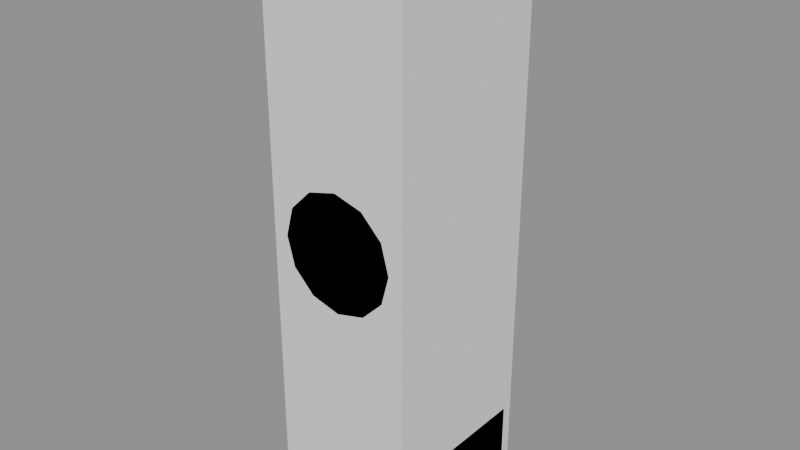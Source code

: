 # Source: Prop_Brk_AssemblyPiece_Prop.blend  (saved by Blender 4.3.34; exported with 4.5.12 LTS)
import bpy
from mathutils import Matrix  # noqa: F401  (used for matrix-valued properties, if any)

bpy.ops.wm.read_factory_settings(use_empty=True)
scene = bpy.context.scene
scene.name = 'Scene'

# ---- materials (node trees are filled in below, after node groups)
mat_prop_brk_assemblypiece_prop_m0 = bpy.data.materials.new('Prop_Brk_AssemblyPiece_Prop_M0')
mat_prop_brk_assemblypiece_prop_m0.diffuse_color = (0.03847, 0.03847, 0.04455, 1.0)
mat_prop_brk_assemblypiece_prop_m1 = bpy.data.materials.new('Prop_Brk_AssemblyPiece_Prop_M1')
mat_prop_brk_assemblypiece_prop_m1.diffuse_color = (0.01992, 0.01891, 0.02899, 1.0)

# ---- material node trees
mat_prop_brk_assemblypiece_prop_m0.use_nodes = True; mat_prop_brk_assemblypiece_prop_m0.node_tree.nodes.clear()
_N = mat_prop_brk_assemblypiece_prop_m0.node_tree.nodes; _L = mat_prop_brk_assemblypiece_prop_m0.node_tree.links
n0 = _N.new('ShaderNodeBsdfPrincipled'); n0.name = 'Principled BSDF'; n0.location = (10, 300)
n0.inputs[0].default_value = (0.03847, 0.03847, 0.04455, 1.0)
n0.inputs[2].default_value = 0.45
n1 = _N.new('ShaderNodeOutputMaterial'); n1.name = 'Material Output'; n1.location = (300, 300)
_L.new(n0.outputs[0], n1.inputs[0])
n1.is_active_output = True
mat_prop_brk_assemblypiece_prop_m1.use_nodes = True; mat_prop_brk_assemblypiece_prop_m1.node_tree.nodes.clear()
_N = mat_prop_brk_assemblypiece_prop_m1.node_tree.nodes; _L = mat_prop_brk_assemblypiece_prop_m1.node_tree.links
n0 = _N.new('ShaderNodeBsdfPrincipled'); n0.name = 'Principled BSDF'; n0.location = (10, 300)
n0.inputs[0].default_value = (0.01992, 0.01891, 0.02899, 1.0)
n0.inputs[2].default_value = 0.6
n1 = _N.new('ShaderNodeOutputMaterial'); n1.name = 'Material Output'; n1.location = (300, 300)
_L.new(n0.outputs[0], n1.inputs[0])
n1.is_active_output = True

# ---- meshes
me_prop_brk_assemblypiece_prop = bpy.data.meshes.new('Prop_Brk_AssemblyPiece_Prop')
me_prop_brk_assemblypiece_prop.from_pydata([(-0.107, -0.107, 0.0), (-0.107, -0.125, 0.018), (-0.125, -0.107, 0.018), (-0.107, -0.125, 0.132), (-0.107, -0.107, 0.15), (-0.125, -0.107, 0.132), (-0.107, 0.107, 0.0), (-0.125, 0.107, 0.018), (-0.107, 0.125, 0.018), (-0.107, 0.107, 0.15), (-0.107, 0.125, 0.132), (-0.125, 0.107, 0.132), (0.107, -0.107, 0.0), (0.125, -0.107, 0.018), (0.107, -0.125, 0.018), (0.107, -0.107, 0.15), (0.107, -0.125, 0.132), (0.125, -0.107, 0.132), (0.107, 0.107, 0.0), (0.107, 0.125, 0.018), (0.125, 0.107, 0.018), (0.107, 0.107, 0.15), (0.125, 0.107, 0.132), (0.107, 0.125, 0.132), (0.1, -0.045, 0.5), (0.0866, -0.045, 0.55), (0.05, -0.045, 0.5866), (6.123e-18, -0.045, 0.6), (-0.05, -0.045, 0.5866), (-0.0866, -0.045, 0.55), (-0.1, -0.045, 0.5), (-0.0866, -0.045, 0.45), (-0.05, -0.045, 0.4134), (-1.837e-17, -0.045, 0.4), (0.05, -0.045, 0.4134), (0.0866, -0.045, 0.45), (0.1, 0.105, 0.5), (0.0866, 0.105, 0.55), (0.05, 0.105, 0.5866), (6.123e-18, 0.105, 0.6), (-0.05, 0.105, 0.5866), (-0.0866, 0.105, 0.55), (-0.1, 0.105, 0.5), (-0.0866, 0.105, 0.45), (-0.05, 0.105, 0.4134), (-1.837e-17, 0.105, 0.4), (0.05, 0.105, 0.4134), (0.0866, 0.105, 0.45), (0.1, -0.165, 0.5), (0.0866, -0.165, 0.55), (0.05, -0.165, 0.5866), (6.123e-18, -0.165, 0.6), (-0.05, -0.165, 0.5866), (-0.0866, -0.165, 0.55), (-0.1, -0.165, 0.5), (-0.0866, -0.165, 0.45), (-0.05, -0.165, 0.4134), (-1.837e-17, -0.165, 0.4), (0.05, -0.165, 0.4134), (0.0866, -0.165, 0.45), (0.02, -0.045, 0.5), (0.01732, -0.045, 0.51), (0.01, -0.045, 0.5173), (1.225e-18, -0.045, 0.52), (-0.01, -0.045, 0.5173), (-0.01732, -0.045, 0.51), (-0.02, -0.045, 0.5), (-0.01732, -0.045, 0.49), (-0.01, -0.045, 0.4827), (-3.674e-18, -0.045, 0.48), (0.01, -0.045, 0.4827), (0.01732, -0.045, 0.49), (-0.04, -0.04, 0.125), (-0.04, -0.04, 0.475), (-0.04, 0.04, 0.125), (-0.04, 0.04, 0.475), (0.04, -0.04, 0.125), (0.04, -0.04, 0.475), (0.04, 0.04, 0.125), (0.04, 0.04, 0.475), (-0.08508, -0.0414, 0.5699), (-0.08458, -0.045, 0.5735), (-0.08814, -0.0414, 0.574), (-0.02713, -0.045, 0.9822), (-0.02662, -0.0414, 0.9858), (-0.03069, -0.0414, 0.9827), (-0.08508, -0.0186, 0.5699), (-0.08814, -0.0186, 0.574), (-0.08458, -0.015, 0.5735), (-0.02662, -0.0186, 0.9858), (-0.02713, -0.015, 0.9822), (-0.03069, -0.0186, 0.9827), (0.02662, -0.0414, 0.5542), (0.03069, -0.0414, 0.5573), (0.02713, -0.045, 0.5578), (0.08508, -0.0414, 0.9701), (0.08458, -0.045, 0.9665), (0.08814, -0.0414, 0.966), (0.02662, -0.0186, 0.5542), (0.02713, -0.015, 0.5578), (0.03069, -0.0186, 0.5573), (0.08508, -0.0186, 0.9701), (0.08814, -0.0186, 0.966), (0.08458, -0.015, 0.9665), (-0.08508, -0.0414, 0.02989), (-0.08458, -0.045, 0.03346), (-0.08814, -0.0414, 0.03396), (-0.02713, -0.045, 0.4422), (-0.02662, -0.0414, 0.4458), (-0.03069, -0.0414, 0.4427), (-0.08508, -0.0186, 0.02989), (-0.08814, -0.0186, 0.03396), (-0.08458, -0.015, 0.03346), (-0.02662, -0.0186, 0.4458), (-0.02713, -0.015, 0.4422), (-0.03069, -0.0186, 0.4427), (0.02662, -0.0414, 0.01419), (0.03069, -0.0414, 0.01726), (0.02713, -0.045, 0.01776), (0.08508, -0.0414, 0.4301), (0.08458, -0.045, 0.4265), (0.08814, -0.0414, 0.426), (0.02662, -0.0186, 0.01419), (0.02713, -0.015, 0.01776), (0.03069, -0.0186, 0.01726), (0.08508, -0.0186, 0.4301), (0.08814, -0.0186, 0.426), (0.08458, -0.015, 0.4265)], [], [(14, 16, 3, 1), (20, 22, 17, 13), (21, 9, 4, 15), (2, 5, 11, 7), (8, 10, 23, 19), (0, 1, 2), (3, 4, 5), (6, 7, 8), (9, 10, 11), (12, 13, 14), (15, 16, 17), (18, 19, 20), (21, 22, 23), (6, 0, 2, 7), (1, 3, 5, 2), (4, 9, 11, 5), (10, 8, 7, 11), (18, 6, 8, 19), (9, 21, 23, 10), (22, 20, 19, 23), (12, 18, 20, 13), (21, 15, 17, 22), (16, 14, 13, 17), (0, 12, 14, 1), (15, 4, 3, 16), (6, 18, 12, 0), (24, 36, 37, 25), (25, 37, 38, 26), (26, 38, 39, 27), (27, 39, 40, 28), (28, 40, 41, 29), (29, 41, 42, 30), (30, 42, 43, 31), (31, 43, 44, 32), (32, 44, 45, 33), (33, 45, 46, 34), (34, 46, 47, 35), (35, 47, 36, 24), (35, 24, 25, 26, 27, 28, 29, 30, 31, 32, 33, 34), (36, 47, 46, 45, 44, 43, 42, 41, 40, 39, 38, 37), (48, 60, 61, 49), (49, 61, 62, 50), (50, 62, 63, 51), (51, 63, 64, 52), (52, 64, 65, 53), (53, 65, 66, 54), (54, 66, 67, 55), (55, 67, 68, 56), (56, 68, 69, 57), (57, 69, 70, 58), (58, 70, 71, 59), (59, 71, 60, 48), (59, 48, 49, 50, 51, 52, 53, 54, 55, 56, 57, 58), (60, 71, 70, 69, 68, 67, 66, 65, 64, 63, 62, 61), (72, 73, 75, 74), (74, 75, 79, 78), (78, 79, 77, 76), (76, 77, 73, 72), (74, 78, 76, 72), (79, 75, 73, 77), (94, 96, 83, 81), (100, 102, 97, 93), (101, 89, 84, 95), (82, 85, 91, 87), (88, 90, 103, 99), (80, 81, 82), (83, 84, 85), (86, 87, 88), (89, 90, 91), (92, 93, 94), (95, 96, 97), (98, 99, 100), (101, 102, 103), (86, 80, 82, 87), (81, 83, 85, 82), (84, 89, 91, 85), (90, 88, 87, 91), (98, 86, 88, 99), (89, 101, 103, 90), (102, 100, 99, 103), (92, 98, 100, 93), (101, 95, 97, 102), (96, 94, 93, 97), (80, 92, 94, 81), (95, 84, 83, 96), (86, 98, 92, 80), (118, 120, 107, 105), (124, 126, 121, 117), (125, 113, 108, 119), (106, 109, 115, 111), (112, 114, 127, 123), (104, 105, 106), (107, 108, 109), (110, 111, 112), (113, 114, 115), (116, 117, 118), (119, 120, 121), (122, 123, 124), (125, 126, 127), (110, 104, 106, 111), (105, 107, 109, 106), (108, 113, 115, 109), (114, 112, 111, 115), (122, 110, 112, 123), (113, 125, 127, 114), (126, 124, 123, 127), (116, 122, 124, 117), (125, 119, 121, 126), (120, 118, 117, 121), (104, 116, 118, 105), (119, 108, 107, 120), (110, 122, 116, 104)])
me_prop_brk_assemblypiece_prop.polygons.foreach_set('material_index', [1, 1, 1, 1, 1, 1, 1, 1, 1, 1, 1, 1, 1, 1, 1, 1, 1, 1, 1, 1, 1, 1, 1, 1, 1, 1, 1, 1, 1, 1, 1, 1, 1, 1, 1, 1, 1, 1, 1, 1, 0, 0, 0, 0, 0, 0, 0, 0, 0, 0, 0, 0, 0, 0, 1, 1, 1, 1, 1, 1, 0, 0, 0, 0, 0, 0, 0, 0, 0, 0, 0, 0, 0, 0, 0, 0, 0, 0, 0, 0, 0, 0, 0, 0, 0, 0, 0, 0, 0, 0, 0, 0, 0, 0, 0, 0, 0, 0, 0, 0, 0, 0, 0, 0, 0, 0, 0, 0, 0, 0, 0, 0])
me_prop_brk_assemblypiece_prop.materials.append(mat_prop_brk_assemblypiece_prop_m0)
me_prop_brk_assemblypiece_prop.materials.append(mat_prop_brk_assemblypiece_prop_m1)
me_prop_brk_assemblypiece_prop.update()
me_ucx_prop_brk_assemblypiece_prop_00 = bpy.data.meshes.new('UCX_Prop_Brk_AssemblyPiece_Prop_00')
me_ucx_prop_brk_assemblypiece_prop_00.from_pydata([(-0.125, -0.165, 0.0), (-0.125, -0.165, 0.9858), (-0.125, 0.125, 0.0), (-0.125, 0.125, 0.9858), (0.125, -0.165, 0.0), (0.125, -0.165, 0.9858), (0.125, 0.125, 0.0), (0.125, 0.125, 0.9858)], [], [(0, 1, 3, 2), (2, 3, 7, 6), (6, 7, 5, 4), (4, 5, 1, 0), (2, 6, 4, 0), (7, 3, 1, 5)])
me_ucx_prop_brk_assemblypiece_prop_00.update()

# ---- objects
ob_prop_brk_assemblypiece_prop = bpy.data.objects.new('Prop_Brk_AssemblyPiece_Prop', me_prop_brk_assemblypiece_prop)
ob_socket_snap_base = bpy.data.objects.new('SOCKET_Snap_Base', None)
ob_ucx_prop_brk_assemblypiece_prop_00 = bpy.data.objects.new('UCX_Prop_Brk_AssemblyPiece_Prop_00', me_ucx_prop_brk_assemblypiece_prop_00)

# ---- transforms, parenting, visibility, modifiers, constraints
ob_prop_brk_assemblypiece_prop.location = (0.0, 0.0, 0.0)
ob_socket_snap_base.parent = ob_prop_brk_assemblypiece_prop
ob_socket_snap_base.location = (0.0, 0.0, 0.0)
ob_socket_snap_base.rotation_mode = 'QUATERNION'
ob_socket_snap_base.rotation_quaternion = (0.0, 0.0, -0.7071, 0.7071)
ob_socket_snap_base.empty_display_type = 'ARROWS'
ob_socket_snap_base.empty_display_size = 0.03
ob_ucx_prop_brk_assemblypiece_prop_00.parent = ob_prop_brk_assemblypiece_prop
ob_ucx_prop_brk_assemblypiece_prop_00.location = (0.0, 0.0, 0.0)
ob_ucx_prop_brk_assemblypiece_prop_00.display_type = 'WIRE'

# ---- collection membership
scene.collection.objects.link(ob_prop_brk_assemblypiece_prop)
scene.collection.objects.link(ob_socket_snap_base)
scene.collection.objects.link(ob_ucx_prop_brk_assemblypiece_prop_00)

# ---- scene / render settings (as saved in the file)
scene.frame_start = 1; scene.frame_end = 250; scene.frame_set(1)
scene.render.engine = 'BLENDER_EEVEE_NEXT'
bpy.context.view_layer.update()

# ---- added for rendering (the .blend has no active camera and no usable light): camera, sun + grey world if the file has none
cam_auto = bpy.data.cameras.new('AutoCamera')
cam_auto.lens = 50.0
cam_auto.sensor_width = 36.0
cam_auto.clip_end = 1000.0
ob_auto_camera = bpy.data.objects.new('AutoCamera', cam_auto)
scene.collection.objects.link(ob_auto_camera)
ob_auto_camera.location = (0.978472, -1.19417, 1.27568)
ob_auto_camera.rotation_euler = (1.09748, -7.21219e-08, 0.694738)
scene.camera = ob_auto_camera
light_auto_sun = bpy.data.lights.new('AutoSun', 'SUN')
light_auto_sun.energy = 3.0
light_auto_sun.angle = 0.0523599
ob_auto_sun = bpy.data.objects.new('AutoSun', light_auto_sun)
scene.collection.objects.link(ob_auto_sun)
ob_auto_sun.rotation_euler = (0.872665, 0.174533, 0.523599)
if scene.world is None:
    world_auto = bpy.data.worlds.new('AutoWorld')
    world_auto.color = (0.3, 0.3, 0.3)
    scene.world = world_auto
bpy.context.view_layer.update()
